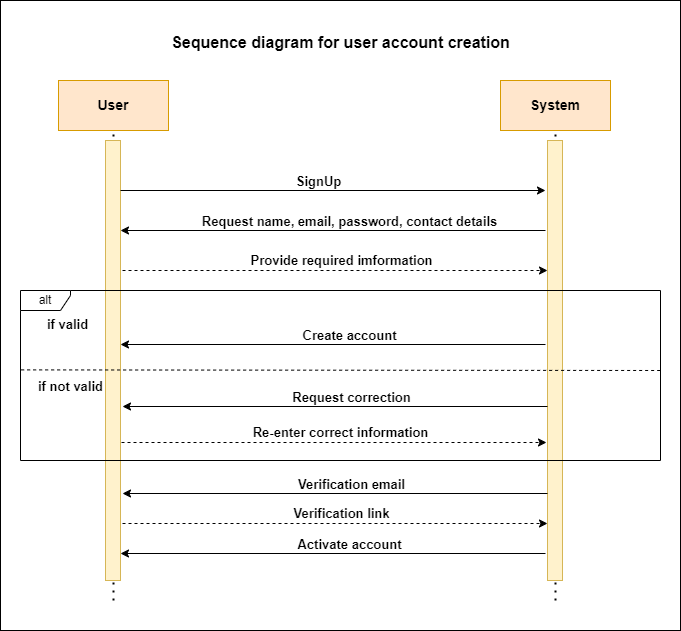

The diagram above was exported from draw.io. Its source (the exported page's mxGraphModel, read from the mxfile embedded in the PNG):
<mxGraphModel dx="832" dy="1686" grid="1" gridSize="10" guides="1" tooltips="1" connect="1" arrows="1" fold="1" page="1" pageScale="1" pageWidth="827" pageHeight="1169" math="0" shadow="0">
  <root>
    <mxCell id="0" />
    <mxCell id="1" parent="0" />
    <mxCell id="fI8hSi2GBOmGTAc_TbMu-35" value="" style="rounded=0;whiteSpace=wrap;html=1;" parent="1" vertex="1">
      <mxGeometry x="60" y="-50" width="680" height="630" as="geometry" />
    </mxCell>
    <mxCell id="fI8hSi2GBOmGTAc_TbMu-33" value="" style="endArrow=none;dashed=1;html=1;dashPattern=1 3;strokeWidth=2;rounded=0;entryX=0.5;entryY=1;entryDx=0;entryDy=0;" parent="1" target="fI8hSi2GBOmGTAc_TbMu-1" edge="1">
      <mxGeometry width="50" height="50" relative="1" as="geometry">
        <mxPoint x="615" y="550" as="sourcePoint" />
        <mxPoint x="183" y="90" as="targetPoint" />
      </mxGeometry>
    </mxCell>
    <mxCell id="fI8hSi2GBOmGTAc_TbMu-32" value="" style="endArrow=none;dashed=1;html=1;dashPattern=1 3;strokeWidth=2;rounded=0;entryX=0.5;entryY=1;entryDx=0;entryDy=0;" parent="1" target="fI8hSi2GBOmGTAc_TbMu-2" edge="1">
      <mxGeometry width="50" height="50" relative="1" as="geometry">
        <mxPoint x="173" y="550" as="sourcePoint" />
        <mxPoint x="408" y="270" as="targetPoint" />
      </mxGeometry>
    </mxCell>
    <mxCell id="fI8hSi2GBOmGTAc_TbMu-1" value="&lt;b&gt;&lt;font style=&quot;font-size: 14px;&quot;&gt;System&lt;/font&gt;&lt;/b&gt;" style="html=1;whiteSpace=wrap;fillColor=#ffe6cc;strokeColor=#d79b00;" parent="1" vertex="1">
      <mxGeometry x="560" y="30" width="110" height="50" as="geometry" />
    </mxCell>
    <mxCell id="fI8hSi2GBOmGTAc_TbMu-2" value="&lt;font size=&quot;1&quot; face=&quot;Helvetica&quot;&gt;&lt;b style=&quot;font-size: 14px;&quot;&gt;User&lt;/b&gt;&lt;/font&gt;" style="html=1;whiteSpace=wrap;fillColor=#ffe6cc;strokeColor=#d79b00;" parent="1" vertex="1">
      <mxGeometry x="118" y="30" width="110" height="50" as="geometry" />
    </mxCell>
    <mxCell id="fI8hSi2GBOmGTAc_TbMu-4" value="" style="html=1;points=[[0,0,0,0,5],[0,1,0,0,-5],[1,0,0,0,5],[1,1,0,0,-5]];perimeter=orthogonalPerimeter;outlineConnect=0;targetShapes=umlLifeline;portConstraint=eastwest;newEdgeStyle={&quot;curved&quot;:0,&quot;rounded&quot;:0};fillColor=#fff2cc;strokeColor=#d6b656;" parent="1" vertex="1">
      <mxGeometry x="165" y="90" width="15" height="440" as="geometry" />
    </mxCell>
    <mxCell id="fI8hSi2GBOmGTAc_TbMu-5" value="" style="html=1;points=[[0,0,0,0,5],[0,1,0,0,-5],[1,0,0,0,5],[1,1,0,0,-5]];perimeter=orthogonalPerimeter;outlineConnect=0;targetShapes=umlLifeline;portConstraint=eastwest;newEdgeStyle={&quot;curved&quot;:0,&quot;rounded&quot;:0};fillColor=#fff2cc;strokeColor=#d6b656;" parent="1" vertex="1">
      <mxGeometry x="607" y="90" width="15" height="440" as="geometry" />
    </mxCell>
    <mxCell id="fI8hSi2GBOmGTAc_TbMu-6" value="" style="endArrow=classic;html=1;rounded=0;" parent="1" edge="1">
      <mxGeometry width="50" height="50" relative="1" as="geometry">
        <mxPoint x="180" y="140" as="sourcePoint" />
        <mxPoint x="605" y="140" as="targetPoint" />
      </mxGeometry>
    </mxCell>
    <mxCell id="fI8hSi2GBOmGTAc_TbMu-9" value="&lt;b&gt;&lt;font style=&quot;font-size: 13px;&quot;&gt;SignUp&lt;/font&gt;&lt;/b&gt;" style="edgeLabel;html=1;align=center;verticalAlign=middle;resizable=0;points=[];" parent="fI8hSi2GBOmGTAc_TbMu-6" vertex="1" connectable="0">
      <mxGeometry x="-0.0729" relative="1" as="geometry">
        <mxPoint y="-10" as="offset" />
      </mxGeometry>
    </mxCell>
    <mxCell id="fI8hSi2GBOmGTAc_TbMu-10" value="" style="endArrow=classic;html=1;rounded=0;" parent="1" edge="1">
      <mxGeometry width="50" height="50" relative="1" as="geometry">
        <mxPoint x="605" y="180" as="sourcePoint" />
        <mxPoint x="180" y="180" as="targetPoint" />
      </mxGeometry>
    </mxCell>
    <mxCell id="fI8hSi2GBOmGTAc_TbMu-11" value="&lt;b&gt;&lt;font style=&quot;font-size: 13px;&quot;&gt;Request name, email, password, contact details&lt;/font&gt;&lt;/b&gt;" style="edgeLabel;html=1;align=center;verticalAlign=middle;resizable=0;points=[];" parent="fI8hSi2GBOmGTAc_TbMu-10" vertex="1" connectable="0">
      <mxGeometry x="-0.0729" relative="1" as="geometry">
        <mxPoint y="-10" as="offset" />
      </mxGeometry>
    </mxCell>
    <mxCell id="fI8hSi2GBOmGTAc_TbMu-12" value="" style="endArrow=classic;html=1;rounded=0;dashed=1;" parent="1" edge="1">
      <mxGeometry width="50" height="50" relative="1" as="geometry">
        <mxPoint x="182" y="220" as="sourcePoint" />
        <mxPoint x="607" y="220" as="targetPoint" />
      </mxGeometry>
    </mxCell>
    <mxCell id="fI8hSi2GBOmGTAc_TbMu-13" value="&lt;b&gt;&lt;font style=&quot;font-size: 13px;&quot;&gt;Provide required imformation&lt;/font&gt;&lt;/b&gt;" style="edgeLabel;html=1;align=center;verticalAlign=middle;resizable=0;points=[];" parent="fI8hSi2GBOmGTAc_TbMu-12" vertex="1" connectable="0">
      <mxGeometry x="-0.0729" relative="1" as="geometry">
        <mxPoint x="21" y="-11" as="offset" />
      </mxGeometry>
    </mxCell>
    <mxCell id="fI8hSi2GBOmGTAc_TbMu-16" value="alt" style="shape=umlFrame;whiteSpace=wrap;html=1;pointerEvents=0;width=50;height=20;" parent="1" vertex="1">
      <mxGeometry x="80" y="240" width="640" height="170" as="geometry" />
    </mxCell>
    <mxCell id="fI8hSi2GBOmGTAc_TbMu-17" value="&lt;b&gt;&lt;font style=&quot;font-size: 13px;&quot;&gt;if valid&lt;/font&gt;&lt;/b&gt;" style="text;html=1;align=center;verticalAlign=middle;resizable=0;points=[];autosize=1;strokeColor=none;fillColor=none;" parent="1" vertex="1">
      <mxGeometry x="97" y="259" width="60" height="30" as="geometry" />
    </mxCell>
    <mxCell id="fI8hSi2GBOmGTAc_TbMu-18" value="" style="endArrow=classic;html=1;rounded=0;" parent="1" edge="1">
      <mxGeometry width="50" height="50" relative="1" as="geometry">
        <mxPoint x="605" y="294" as="sourcePoint" />
        <mxPoint x="180" y="294" as="targetPoint" />
      </mxGeometry>
    </mxCell>
    <mxCell id="fI8hSi2GBOmGTAc_TbMu-19" value="&lt;b&gt;&lt;font style=&quot;font-size: 13px;&quot;&gt;Create account&lt;/font&gt;&lt;/b&gt;" style="edgeLabel;html=1;align=center;verticalAlign=middle;resizable=0;points=[];" parent="fI8hSi2GBOmGTAc_TbMu-18" vertex="1" connectable="0">
      <mxGeometry x="-0.0729" relative="1" as="geometry">
        <mxPoint y="-10" as="offset" />
      </mxGeometry>
    </mxCell>
    <mxCell id="fI8hSi2GBOmGTAc_TbMu-20" value="" style="endArrow=classic;html=1;rounded=0;" parent="1" edge="1">
      <mxGeometry width="50" height="50" relative="1" as="geometry">
        <mxPoint x="607" y="443" as="sourcePoint" />
        <mxPoint x="182" y="443" as="targetPoint" />
      </mxGeometry>
    </mxCell>
    <mxCell id="fI8hSi2GBOmGTAc_TbMu-21" value="&lt;span style=&quot;font-size: 13px;&quot;&gt;&lt;b&gt;Verification email&lt;/b&gt;&lt;/span&gt;" style="edgeLabel;html=1;align=center;verticalAlign=middle;resizable=0;points=[];" parent="fI8hSi2GBOmGTAc_TbMu-20" vertex="1" connectable="0">
      <mxGeometry x="-0.0729" relative="1" as="geometry">
        <mxPoint y="-10" as="offset" />
      </mxGeometry>
    </mxCell>
    <mxCell id="fI8hSi2GBOmGTAc_TbMu-22" value="" style="endArrow=classic;html=1;rounded=0;dashed=1;" parent="1" edge="1">
      <mxGeometry width="50" height="50" relative="1" as="geometry">
        <mxPoint x="182" y="473" as="sourcePoint" />
        <mxPoint x="607" y="473" as="targetPoint" />
      </mxGeometry>
    </mxCell>
    <mxCell id="fI8hSi2GBOmGTAc_TbMu-23" value="&lt;b&gt;&lt;font style=&quot;font-size: 13px;&quot;&gt;Verification link&lt;/font&gt;&lt;/b&gt;" style="edgeLabel;html=1;align=center;verticalAlign=middle;resizable=0;points=[];" parent="fI8hSi2GBOmGTAc_TbMu-22" vertex="1" connectable="0">
      <mxGeometry x="-0.0729" relative="1" as="geometry">
        <mxPoint x="21" y="-11" as="offset" />
      </mxGeometry>
    </mxCell>
    <mxCell id="fI8hSi2GBOmGTAc_TbMu-24" value="" style="endArrow=classic;html=1;rounded=0;" parent="1" edge="1">
      <mxGeometry width="50" height="50" relative="1" as="geometry">
        <mxPoint x="605" y="503" as="sourcePoint" />
        <mxPoint x="180" y="503" as="targetPoint" />
      </mxGeometry>
    </mxCell>
    <mxCell id="fI8hSi2GBOmGTAc_TbMu-25" value="&lt;span style=&quot;font-size: 13px;&quot;&gt;&lt;b&gt;Activate account&lt;/b&gt;&lt;/span&gt;" style="edgeLabel;html=1;align=center;verticalAlign=middle;resizable=0;points=[];" parent="fI8hSi2GBOmGTAc_TbMu-24" vertex="1" connectable="0">
      <mxGeometry x="-0.0729" relative="1" as="geometry">
        <mxPoint y="-10" as="offset" />
      </mxGeometry>
    </mxCell>
    <mxCell id="fI8hSi2GBOmGTAc_TbMu-26" value="" style="endArrow=none;dashed=1;html=1;rounded=0;exitX=0.001;exitY=0.467;exitDx=0;exitDy=0;exitPerimeter=0;" parent="1" source="fI8hSi2GBOmGTAc_TbMu-16" edge="1">
      <mxGeometry width="50" height="50" relative="1" as="geometry">
        <mxPoint x="96.89999999999999" y="319.9999999999999" as="sourcePoint" />
        <mxPoint x="721" y="320" as="targetPoint" />
        <Array as="points">
          <mxPoint x="721" y="320" />
        </Array>
      </mxGeometry>
    </mxCell>
    <mxCell id="fI8hSi2GBOmGTAc_TbMu-27" value="&lt;b&gt;&lt;font style=&quot;font-size: 13px;&quot;&gt;if not valid&lt;/font&gt;&lt;/b&gt;" style="text;html=1;align=center;verticalAlign=middle;resizable=0;points=[];autosize=1;strokeColor=none;fillColor=none;" parent="1" vertex="1">
      <mxGeometry x="85" y="321" width="90" height="30" as="geometry" />
    </mxCell>
    <mxCell id="fI8hSi2GBOmGTAc_TbMu-28" value="" style="endArrow=classic;html=1;rounded=0;" parent="1" edge="1">
      <mxGeometry width="50" height="50" relative="1" as="geometry">
        <mxPoint x="607" y="356" as="sourcePoint" />
        <mxPoint x="182" y="356" as="targetPoint" />
      </mxGeometry>
    </mxCell>
    <mxCell id="fI8hSi2GBOmGTAc_TbMu-29" value="&lt;b&gt;&lt;font style=&quot;font-size: 13px;&quot;&gt;Request correction&lt;/font&gt;&lt;/b&gt;" style="edgeLabel;html=1;align=center;verticalAlign=middle;resizable=0;points=[];" parent="fI8hSi2GBOmGTAc_TbMu-28" vertex="1" connectable="0">
      <mxGeometry x="-0.0729" relative="1" as="geometry">
        <mxPoint y="-10" as="offset" />
      </mxGeometry>
    </mxCell>
    <mxCell id="fI8hSi2GBOmGTAc_TbMu-30" value="" style="endArrow=classic;html=1;rounded=0;dashed=1;" parent="1" edge="1">
      <mxGeometry width="50" height="50" relative="1" as="geometry">
        <mxPoint x="181" y="392" as="sourcePoint" />
        <mxPoint x="606" y="392" as="targetPoint" />
      </mxGeometry>
    </mxCell>
    <mxCell id="fI8hSi2GBOmGTAc_TbMu-31" value="&lt;b&gt;&lt;font style=&quot;font-size: 13px;&quot;&gt;Re-enter correct information&lt;/font&gt;&lt;/b&gt;" style="edgeLabel;html=1;align=center;verticalAlign=middle;resizable=0;points=[];" parent="fI8hSi2GBOmGTAc_TbMu-30" vertex="1" connectable="0">
      <mxGeometry x="-0.0729" relative="1" as="geometry">
        <mxPoint x="21" y="-11" as="offset" />
      </mxGeometry>
    </mxCell>
    <mxCell id="fI8hSi2GBOmGTAc_TbMu-34" value="&lt;b&gt;&lt;font style=&quot;font-size: 16px;&quot;&gt;Sequence diagram for user account creation&lt;/font&gt;&lt;/b&gt;" style="text;html=1;align=center;verticalAlign=middle;resizable=0;points=[];autosize=1;strokeColor=none;fillColor=none;" parent="1" vertex="1">
      <mxGeometry x="220" y="-23" width="360" height="30" as="geometry" />
    </mxCell>
  </root>
</mxGraphModel>